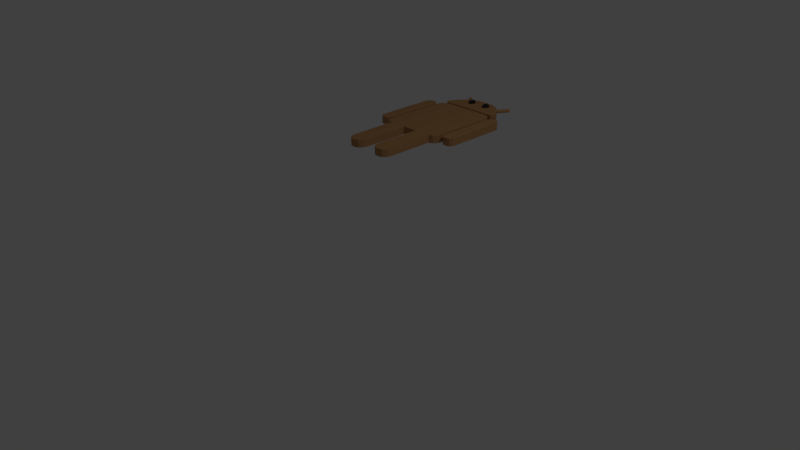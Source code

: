 # Source: CardboardAndroid.blend  (saved by Blender 2.77.0; exported with 4.5.12 LTS)
import bpy
from mathutils import Matrix  # noqa: F401  (used for matrix-valued properties, if any)

bpy.ops.wm.read_factory_settings(use_empty=True)
scene = bpy.context.scene
scene.name = 'Scene'

# ---- collections
col_collection_1 = bpy.data.collections.new('Collection 1'); scene.collection.children.link(col_collection_1)

# ---- materials (node trees are filled in below, after node groups)
mat_material_001 = bpy.data.materials.new('Material.001')
mat_material_001.alpha_threshold = 0.0
mat_material_001.use_transparent_shadow = False
mat_material_001.diffuse_color = (0.4564, 0.2384, 0.1022, 1.0)
mat_material_001.specular_color = (0.4564, 0.2384, 0.1022)
mat_material_001.roughness = 0.5
mat_material = bpy.data.materials.new('Material')
mat_material.alpha_threshold = 0.0
mat_material.use_transparent_shadow = False
mat_material.diffuse_color = (0.0291, 0.0291, 0.0291, 1.0)
mat_material.roughness = 0.5

# ---- material node trees

# ---- world
world_world = bpy.data.worlds.new('World'); scene.world = world_world
world_world.color = (0.05088, 0.05088, 0.05088)
world_world.use_sun_shadow = False
world_world.sun_shadow_jitter_overblur = 0.0
world_world.cycles.sampling_method = 'MANUAL'

# ---- cameras
cam_camera = bpy.data.cameras.new('Camera')
cam_camera.clip_end = 100.0
cam_camera.lens = 35.0
cam_camera.sensor_width = 32.0
cam_camera.sensor_height = 18.0
cam_camera.ortho_scale = 7.314
cam_camera.dof.focus_distance = 0.0
cam_camera.dof.aperture_fstop = 128.0

# ---- lights
light_lamp = bpy.data.lights.new('Lamp', 'POINT')
light_lamp.transmission_factor = 0.0
light_lamp.cutoff_distance = 30.0
light_lamp.energy = 100.0
light_lamp.shadow_buffer_clip_start = 1.001
light_lamp.shadow_soft_size = 0.1
light_lamp.shadow_maximum_resolution = 0.006
light_lamp.use_absolute_resolution = True

# ---- meshes
me_plane = bpy.data.meshes.new('Plane')
me_plane.from_pydata([(-0.1009, 0.6578, 1.541), (-0.334, 0.6578, 1.541), (-0.1009, 0.6578, 1.441), (-0.334, 0.6578, 1.441), (-0.1009, 0.03567, 1.541), (-0.2009, -0.08433, 1.541), (-0.1143, -0.02433, 1.541), (-0.1509, -0.06825, 1.541), (-0.234, -0.08433, 1.541), (-0.334, 0.03567, 1.541), (-0.284, -0.06825, 1.541), (-0.3206, -0.02433, 1.541), (-0.2009, -0.08433, 1.441), (-0.1009, 0.03567, 1.441), (-0.1509, -0.06825, 1.441), (-0.1143, -0.02433, 1.441), (-0.334, 0.03567, 1.441), (-0.234, -0.08433, 1.441), (-0.3206, -0.02433, 1.441), (-0.284, -0.06825, 1.441), (-0.3331, 0.6582, 1.541), (-0.4331, 0.7782, 1.541), (-0.3831, 0.6743, 1.541), (-0.4197, 0.7182, 1.541), (-0.4331, 0.7782, 1.441), (-0.3331, 0.6582, 1.441), (-0.4197, 0.7182, 1.441), (-0.3831, 0.6743, 1.441), (-0.4331, 1.573, 1.541), (-0.3231, 1.705, 1.541), (-0.4184, 1.639, 1.541), (-0.3781, 1.687, 1.541), (-0.3231, 1.705, 1.441), (-0.4331, 1.573, 1.441), (-0.3781, 1.687, 1.441), (-0.4184, 1.639, 1.441), (-0.3819, 1.737, 1.441), (-0.3819, 1.737, 1.541), (-0.4184, 1.769, 1.441), (-0.3841, 1.842, 1.441), (-0.341, 1.914, 1.441), (-0.2838, 1.98, 1.441), (-0.2134, 2.032, 1.441), (-0.1391, 2.062, 1.441), (-0.06769, 2.074, 1.441), (-0.4184, 1.769, 1.541), (-0.06783, 2.074, 1.541), (-0.1392, 2.062, 1.541), (-0.2136, 2.032, 1.541), (-0.2839, 1.98, 1.541), (-0.3411, 1.914, 1.541), (-0.3841, 1.842, 1.541), (-0.2461, 2.005, 1.466), (-0.2323, 2.019, 1.473), (-0.2266, 2.024, 1.491), (-0.2323, 2.019, 1.508), (-0.2461, 2.005, 1.516), (-0.2599, 1.992, 1.508), (-0.2656, 1.987, 1.491), (-0.2599, 1.992, 1.473), (-0.3382, 2.177, 1.473), (-0.352, 2.163, 1.466), (-0.3325, 2.182, 1.491), (-0.3382, 2.177, 1.508), (-0.352, 2.163, 1.516), (-0.3658, 2.15, 1.508), (-0.3715, 2.145, 1.491), (-0.3658, 2.15, 1.473), (-0.4666, 0.8148, 1.541), (-0.5343, 0.7335, 1.541), (-0.4713, 0.7706, 1.541), (-0.4975, 0.7391, 1.541), (-0.5343, 0.7335, 1.441), (-0.4666, 0.8148, 1.441), (-0.4975, 0.7391, 1.441), (-0.4713, 0.7706, 1.441), (-0.5659, 0.7335, 1.541), (-0.6336, 0.8148, 1.541), (-0.6027, 0.7391, 1.541), (-0.6289, 0.7706, 1.541), (-0.6336, 0.8148, 1.441), (-0.5659, 0.7335, 1.441), (-0.6289, 0.7706, 1.441), (-0.6026, 0.7391, 1.441), (-0.528, 1.645, 1.541), (-0.4666, 1.537, 1.541), (-0.5078, 1.638, 1.541), (-0.4728, 1.596, 1.541), (-0.4666, 1.537, 1.441), (-0.528, 1.645, 1.441), (-0.4728, 1.596, 1.441), (-0.5078, 1.638, 1.441), (-0.6336, 1.537, 1.541), (-0.57, 1.645, 1.541), (-0.6273, 1.596, 1.541), (-0.5924, 1.638, 1.541), (-0.57, 1.645, 1.441), (-0.6336, 1.537, 1.441), (-0.5924, 1.638, 1.441), (-0.6273, 1.596, 1.441), (-0.1032, 1.994, 1.54), (-0.08811, 1.982, 1.54), (-0.07801, 1.964, 1.54), (-0.07446, 1.942, 1.54), (-0.07801, 1.921, 1.54), (-0.08811, 1.903, 1.54), (-0.1032, 1.891, 1.54), (-0.1211, 1.886, 1.54), (-0.1211, 1.998, 1.54), (-0.1389, 1.994, 1.54), (-0.1541, 1.982, 1.54), (-0.1642, 1.964, 1.54), (-0.1677, 1.942, 1.54), (-0.1642, 1.921, 1.54), (-0.1541, 1.903, 1.54), (-0.1389, 1.891, 1.54), (-0.1337, 1.994, 1.552), (-0.1444, 1.982, 1.563), (-0.1516, 1.964, 1.57), (-0.1541, 1.942, 1.573), (-0.1516, 1.921, 1.57), (-0.1444, 1.903, 1.563), (-0.1337, 1.891, 1.552), (-0.1211, 1.994, 1.557), (-0.1211, 1.982, 1.573), (-0.1211, 1.964, 1.583), (-0.1211, 1.942, 1.586), (-0.1211, 1.921, 1.583), (-0.1211, 1.903, 1.573), (-0.1211, 1.891, 1.557), (-0.1085, 1.994, 1.552), (-0.09777, 1.982, 1.563), (-0.09062, 1.964, 1.57), (-0.08811, 1.942, 1.573), (-0.09062, 1.921, 1.57), (-0.09777, 1.903, 1.563), (-0.1085, 1.891, 1.552), (0.1009, 0.6578, 1.541), (0.334, 0.6578, 1.541), (0.1009, 0.6578, 1.441), (0.334, 0.6578, 1.441), (0.1009, 0.03567, 1.541), (0.2009, -0.08433, 1.541), (0.1143, -0.02433, 1.541), (0.1509, -0.06825, 1.541), (0.234, -0.08433, 1.541), (0.334, 0.03567, 1.541), (0.284, -0.06825, 1.541), (0.3206, -0.02433, 1.541), (0.2009, -0.08433, 1.441), (0.1009, 0.03567, 1.441), (0.1509, -0.06825, 1.441), (0.1143, -0.02433, 1.441), (0.334, 0.03567, 1.441), (0.234, -0.08433, 1.441), (0.3206, -0.02433, 1.441), (0.284, -0.06825, 1.441), (1.642e-07, 0.6582, 1.541), (1.642e-07, 1.705, 1.541), (1.729e-07, 0.6582, 1.441), (1.729e-07, 1.705, 1.441), (0.3331, 0.6582, 1.541), (0.4331, 0.7782, 1.541), (0.3831, 0.6743, 1.541), (0.4197, 0.7182, 1.541), (0.4331, 0.7782, 1.441), (0.3331, 0.6582, 1.441), (0.4197, 0.7182, 1.441), (0.3831, 0.6743, 1.441), (0.4331, 1.573, 1.541), (0.3231, 1.705, 1.541), (0.4184, 1.639, 1.541), (0.3781, 1.687, 1.541), (0.3231, 1.705, 1.441), (0.4331, 1.573, 1.441), (0.3781, 1.687, 1.441), (0.4184, 1.639, 1.441), (0.3819, 1.737, 1.441), (0.3819, 1.737, 1.541), (1.729e-07, 2.076, 1.441), (1.729e-07, 1.737, 1.441), (1.642e-07, 2.076, 1.541), (1.642e-07, 1.737, 1.541), (0.4184, 1.769, 1.441), (1.729e-07, 2.076, 1.441), (0.3841, 1.842, 1.441), (0.341, 1.914, 1.441), (0.2838, 1.98, 1.441), (0.2134, 2.032, 1.441), (0.1391, 2.062, 1.441), (0.06769, 2.074, 1.441), (1.642e-07, 2.076, 1.541), (0.4184, 1.769, 1.541), (0.06783, 2.074, 1.541), (0.1392, 2.062, 1.541), (0.2136, 2.032, 1.541), (0.2839, 1.98, 1.541), (0.3411, 1.914, 1.541), (0.3841, 1.842, 1.541), (0.2461, 2.005, 1.466), (0.2324, 2.019, 1.473), (0.2266, 2.024, 1.491), (0.2324, 2.019, 1.508), (0.2461, 2.005, 1.516), (0.2599, 1.992, 1.508), (0.2656, 1.987, 1.491), (0.2599, 1.992, 1.473), (0.3382, 2.177, 1.473), (0.352, 2.163, 1.466), (0.3325, 2.182, 1.491), (0.3382, 2.177, 1.508), (0.352, 2.163, 1.516), (0.3658, 2.15, 1.508), (0.3715, 2.145, 1.491), (0.3658, 2.15, 1.473), (0.4666, 0.8148, 1.541), (0.5343, 0.7335, 1.541), (0.4713, 0.7706, 1.541), (0.4975, 0.7391, 1.541), (0.5343, 0.7335, 1.441), (0.4666, 0.8148, 1.441), (0.4975, 0.7391, 1.441), (0.4713, 0.7706, 1.441), (0.5659, 0.7335, 1.541), (0.6336, 0.8148, 1.541), (0.6027, 0.7391, 1.541), (0.6289, 0.7706, 1.541), (0.6336, 0.8148, 1.441), (0.5659, 0.7335, 1.441), (0.6289, 0.7706, 1.441), (0.6026, 0.7391, 1.441), (0.528, 1.645, 1.541), (0.4666, 1.537, 1.541), (0.5078, 1.638, 1.541), (0.4728, 1.596, 1.541), (0.4666, 1.537, 1.441), (0.528, 1.645, 1.441), (0.4728, 1.596, 1.441), (0.5078, 1.638, 1.441), (0.6336, 1.537, 1.541), (0.57, 1.645, 1.541), (0.6273, 1.596, 1.541), (0.5924, 1.638, 1.541), (0.57, 1.645, 1.441), (0.6336, 1.537, 1.441), (0.5924, 1.638, 1.441), (0.6273, 1.596, 1.441), (0.1032, 1.994, 1.54), (0.08812, 1.982, 1.54), (0.07801, 1.964, 1.54), (0.07446, 1.942, 1.54), (0.07801, 1.921, 1.54), (0.08812, 1.903, 1.54), (0.1032, 1.891, 1.54), (0.1211, 1.886, 1.54), (0.1211, 1.998, 1.54), (0.1389, 1.994, 1.54), (0.1541, 1.982, 1.54), (0.1642, 1.964, 1.54), (0.1677, 1.942, 1.54), (0.1642, 1.921, 1.54), (0.1541, 1.903, 1.54), (0.1389, 1.891, 1.54), (0.1337, 1.994, 1.552), (0.1444, 1.982, 1.563), (0.1516, 1.964, 1.57), (0.1541, 1.942, 1.573), (0.1516, 1.921, 1.57), (0.1444, 1.903, 1.563), (0.1337, 1.891, 1.552), (0.1211, 1.994, 1.557), (0.1211, 1.982, 1.573), (0.1211, 1.964, 1.583), (0.1211, 1.942, 1.586), (0.1211, 1.921, 1.583), (0.1211, 1.903, 1.573), (0.1211, 1.891, 1.557), (0.1085, 1.994, 1.552), (0.09777, 1.982, 1.563), (0.09063, 1.964, 1.57), (0.08812, 1.942, 1.573), (0.09063, 1.921, 1.57), (0.09777, 1.903, 1.563), (0.1085, 1.891, 1.552)], [], [(4, 0, 1, 9, 11, 10, 8, 5, 7, 6), (0, 2, 3, 1), (13, 2, 0, 4), (16, 3, 2, 13, 15, 14, 12, 17, 19, 18), (9, 1, 3, 16), (12, 14, 7, 5), (14, 15, 6, 7), (15, 13, 4, 6), (8, 10, 19, 17), (10, 11, 18, 19), (11, 9, 16, 18), (5, 8, 17, 12), (157, 20, 25, 159), (160, 159, 25, 27, 26, 24, 33, 35, 34, 32), (28, 21, 23, 22, 20, 157, 158, 29, 31, 30), (20, 22, 27, 25), (22, 23, 26, 27), (23, 21, 24, 26), (33, 24, 21, 28), (32, 34, 31, 29), (34, 35, 30, 31), (35, 33, 28, 30), (29, 158, 160, 32), (37, 182, 181, 191, 46, 47, 48, 49, 50, 51, 45), (180, 36, 38, 39, 40, 41, 42, 43, 44, 184, 179), (180, 182, 37, 36), (191, 184, 44, 46), (46, 44, 43, 47), (47, 43, 42, 48), (48, 42, 41, 49), (49, 41, 40, 50), (50, 40, 39, 51), (51, 39, 38, 45), (36, 37, 45, 38), (59, 52, 53), (54, 57, 53), (67, 60, 61), (57, 59, 53), (55, 56, 54), (57, 58, 59), (56, 57, 54), (62, 60, 65), (65, 60, 67), (63, 62, 64), (65, 67, 66), (64, 62, 65), (59, 67, 61, 52), (57, 65, 66, 58), (55, 63, 64, 56), (53, 60, 62, 54), (58, 66, 67, 59), (56, 64, 65, 57), (54, 62, 63, 55), (52, 61, 60, 53), (69, 76, 81, 72), (97, 80, 77, 92), (88, 73, 75, 74, 72, 81, 83, 82, 80, 97, 99, 98, 96, 89, 91, 90), (92, 77, 79, 78, 76, 69, 71, 70, 68, 85, 87, 86, 84, 93, 95, 94), (72, 74, 71, 69), (74, 75, 70, 71), (75, 73, 68, 70), (76, 78, 83, 81), (78, 79, 82, 83), (79, 77, 80, 82), (93, 84, 89, 96), (84, 86, 91, 89), (86, 87, 90, 91), (87, 85, 88, 90), (96, 98, 95, 93), (98, 99, 94, 95), (99, 97, 92, 94), (85, 68, 73, 88), (112, 119, 118, 111), (110, 117, 116, 109), (115, 122, 121, 114), (113, 120, 119, 112), (111, 118, 117, 110), (109, 116, 108), (107, 122, 115), (114, 121, 120, 113), (122, 129, 128, 121), (120, 127, 126, 119), (118, 125, 124, 117), (116, 123, 108), (107, 129, 122), (121, 128, 127, 120), (119, 126, 125, 118), (117, 124, 123, 116), (125, 132, 131, 124), (123, 130, 108), (107, 136, 129), (128, 135, 134, 127), (126, 133, 132, 125), (124, 131, 130, 123), (129, 136, 135, 128), (127, 134, 133, 126), (107, 106, 136), (135, 105, 104, 134), (133, 103, 102, 132), (131, 101, 100, 130), (136, 106, 105, 135), (134, 104, 103, 133), (132, 102, 101, 131), (130, 100, 108), (141, 143, 144, 142, 145, 147, 148, 146, 138, 137), (137, 138, 140, 139), (150, 141, 137, 139), (153, 155, 156, 154, 149, 151, 152, 150, 139, 140), (146, 153, 140, 138), (149, 142, 144, 151), (151, 144, 143, 152), (152, 143, 141, 150), (145, 154, 156, 147), (147, 156, 155, 148), (148, 155, 153, 146), (142, 149, 154, 145), (158, 160, 159, 157), (157, 159, 166, 161), (160, 173, 175, 176, 174, 165, 167, 168, 166, 159), (169, 171, 172, 170, 158, 157, 161, 163, 164, 162), (161, 166, 168, 163), (163, 168, 167, 164), (164, 167, 165, 162), (174, 169, 162, 165), (173, 170, 172, 175), (175, 172, 171, 176), (176, 171, 169, 174), (170, 173, 160, 158), (184, 179, 181, 191), (182, 181, 179, 180), (178, 192, 198, 197, 196, 195, 194, 193, 191, 181, 182), (180, 179, 184, 190, 189, 188, 187, 186, 185, 183, 177), (180, 177, 178, 182), (191, 193, 190, 184), (193, 194, 189, 190), (194, 195, 188, 189), (195, 196, 187, 188), (196, 197, 186, 187), (197, 198, 185, 186), (198, 192, 183, 185), (177, 183, 192, 178), (206, 200, 199), (201, 200, 204), (214, 208, 207), (204, 200, 206), (202, 201, 203), (204, 206, 205), (203, 201, 204), (209, 212, 207), (212, 214, 207), (210, 211, 209), (212, 213, 214), (211, 212, 209), (206, 199, 208, 214), (204, 205, 213, 212), (202, 203, 211, 210), (200, 201, 209, 207), (205, 206, 214, 213), (203, 204, 212, 211), (201, 202, 210, 209), (199, 200, 207, 208), (216, 219, 228, 223), (244, 239, 224, 227), (235, 237, 238, 236, 243, 245, 246, 244, 227, 229, 230, 228, 219, 221, 222, 220), (239, 241, 242, 240, 231, 233, 234, 232, 215, 217, 218, 216, 223, 225, 226, 224), (219, 216, 218, 221), (221, 218, 217, 222), (222, 217, 215, 220), (223, 228, 230, 225), (225, 230, 229, 226), (226, 229, 227, 224), (240, 243, 236, 231), (231, 236, 238, 233), (233, 238, 237, 234), (234, 237, 235, 232), (243, 240, 242, 245), (245, 242, 241, 246), (246, 241, 239, 244), (232, 235, 220, 215), (259, 258, 265, 266), (257, 256, 263, 264), (262, 261, 268, 269), (260, 259, 266, 267), (258, 257, 264, 265), (256, 255, 263), (254, 262, 269), (261, 260, 267, 268), (269, 268, 275, 276), (267, 266, 273, 274), (265, 264, 271, 272), (263, 255, 270), (254, 269, 276), (268, 267, 274, 275), (266, 265, 272, 273), (264, 263, 270, 271), (272, 271, 278, 279), (270, 255, 277), (254, 276, 283), (275, 274, 281, 282), (273, 272, 279, 280), (271, 270, 277, 278), (276, 275, 282, 283), (274, 273, 280, 281), (254, 283, 253), (282, 281, 251, 252), (280, 279, 249, 250), (278, 277, 247, 248), (283, 282, 252, 253), (281, 280, 250, 251), (279, 278, 248, 249), (277, 255, 247)])
me_plane.polygons.foreach_set('material_index', [0, 0, 0, 0, 0, 0, 0, 0, 0, 0, 0, 0, 0, 0, 0, 0, 0, 0, 0, 0, 0, 0, 0, 0, 0, 0, 0, 0, 0, 0, 0, 0, 0, 0, 0, 0, 0, 0, 0, 0, 0, 0, 0, 0, 0, 0, 0, 0, 0, 0, 0, 0, 0, 0, 0, 0, 0, 0, 0, 0, 0, 0, 0, 0, 0, 0, 0, 0, 0, 0, 0, 0, 1, 1, 1, 1, 1, 1, 1, 1, 1, 1, 1, 1, 1, 1, 1, 1, 1, 1, 1, 1, 1, 1, 1, 1, 1, 1, 1, 1, 1, 1, 1, 1, 0, 0, 0, 0, 0, 0, 0, 0, 0, 0, 0, 0, 0, 0, 0, 0, 0, 0, 0, 0, 0, 0, 0, 0, 0, 0, 0, 0, 0, 0, 0, 0, 0, 0, 0, 0, 0, 0, 0, 0, 0, 0, 0, 0, 0, 0, 0, 0, 0, 0, 0, 0, 0, 0, 0, 0, 0, 0, 0, 0, 0, 0, 0, 0, 0, 0, 0, 0, 0, 0, 0, 0, 0, 0, 0, 1, 1, 1, 1, 1, 1, 1, 1, 1, 1, 1, 1, 1, 1, 1, 1, 1, 1, 1, 1, 1, 1, 1, 1, 1, 1, 1, 1, 1, 1, 1, 1])
_uv = me_plane.uv_layers.new(name='UVMap')
_uv.uv.foreach_set('vector', [0.03962, 0.1137, 0.03962, 0.3307, 0.1372, 0.3307, 0.1372, 0.1137, 0.1316, 0.0928, 0.1163, 0.07748, 0.09535, 0.07187, 0.08148, 0.07187, 0.06055, 0.07748, 0.04523, 0.0928, 0.5304, 0.978, 0.5916, 0.978, 0.5916, 0.8482, 0.5304, 0.8482, 0.9628, 0.4255, 0.9628, 0.99, 0.9858, 0.99, 0.9858, 0.4255, 0.1372, 0.1137, 0.1372, 0.3307, 0.03962, 0.3307, 0.03962, 0.1137, 0.04523, 0.0928, 0.06055, 0.07748, 0.08148, 0.07187, 0.09535, 0.07187, 0.1163, 0.07748, 0.1316, 0.0928, 0.9851, 0.3848, 0.9851, 0.9949, 0.9628, 0.9949, 0.9628, 0.3848, 0.9628, 0.1922, 0.9628, 0.269, 0.9858, 0.269, 0.9858, 0.1922, 0.9628, 0.269, 0.9628, 0.3544, 0.9858, 0.3544, 0.9858, 0.269, 0.9628, 0.3544, 0.9628, 0.4255, 0.9858, 0.4255, 0.9858, 0.3544, 0.9851, 0.151, 0.9851, 0.2248, 0.9628, 0.2248, 0.9628, 0.151, 0.9851, 0.2248, 0.9851, 0.3104, 0.9628, 0.3104, 0.9628, 0.2248, 0.9851, 0.3104, 0.9851, 0.3848, 0.9628, 0.3848, 0.9628, 0.3104, 0.9858, 0.1922, 0.9858, 0.151, 0.9628, 0.151, 0.9628, 0.1922, 0.9861, 0.6226, 0.9861, 0.01968, 0.9595, 0.01968, 0.9595, 0.6226, 0.02123, 0.3756, 0.02123, 0.01046, 0.1607, 0.01046, 0.1816, 0.01606, 0.1969, 0.03139, 0.2025, 0.05232, 0.2025, 0.3296, 0.1964, 0.3526, 0.1795, 0.3695, 0.1565, 0.3756, 0.2025, 0.3296, 0.2025, 0.05232, 0.1969, 0.03139, 0.1816, 0.01606, 0.1607, 0.01046, 0.02123, 0.01046, 0.02123, 0.3756, 0.1565, 0.3756, 0.1795, 0.3695, 0.1964, 0.3526, 0.9622, 0.001328, 0.9622, 0.07399, 0.9852, 0.07399, 0.9852, 0.001328, 0.9622, 0.07399, 0.9622, 0.1582, 0.9852, 0.1582, 0.9852, 0.07399, 0.9622, 0.1582, 0.9622, 0.2314, 0.9852, 0.2314, 0.9852, 0.1582, 0.9852, 0.9982, 0.9852, 0.2314, 0.9622, 0.2314, 0.9622, 0.9982, 0.9864, 0.3683, 0.9864, 0.2402, 0.9598, 0.2402, 0.9598, 0.3683, 0.9864, 0.2402, 0.9864, 0.1051, 0.9598, 0.1051, 0.9598, 0.2402, 0.9864, 0.1051, 0.9864, -0.0008441, 0.9598, -0.0008442, 0.9598, 0.1051, 0.9598, 0.3683, 0.9598, 0.9994, 0.9864, 0.9994, 0.9864, 0.3683, 0.1811, 0.3866, 0.02123, 0.3866, 0.02123, 0.5049, 0.02123, 0.5049, 0.04962, 0.5042, 0.0795, 0.5001, 0.1106, 0.4896, 0.1401, 0.4716, 0.164, 0.4485, 0.182, 0.4234, 0.1964, 0.3981, 0.02123, 0.3866, 0.1811, 0.3866, 0.1964, 0.3981, 0.182, 0.4235, 0.164, 0.4485, 0.14, 0.4717, 0.1106, 0.4896, 0.07946, 0.5001, 0.04957, 0.5042, 0.02123, 0.5049, 0.02123, 0.5049, 0.8775, 0.7629, 0.9388, 0.7629, 0.9388, 0.5658, 0.8775, 0.5658, 0.9847, 0.008442, 0.9617, 0.008442, 0.9617, 0.1205, 0.9847, 0.1207, 0.9847, 0.1207, 0.9617, 0.1205, 0.9617, 0.2482, 0.9847, 0.2484, 0.9847, 0.2484, 0.9617, 0.2482, 0.9617, 0.3983, 0.9847, 0.3987, 0.9847, 0.3987, 0.9617, 0.3983, 0.9617, 0.5628, 0.9847, 0.5631, 0.9847, 0.5631, 0.9617, 0.5628, 0.9617, 0.7204, 0.9847, 0.7206, 0.9847, 0.7206, 0.9617, 0.7204, 0.9617, 0.8604, 0.9847, 0.8606, 0.9847, 0.8606, 0.9617, 0.8604, 0.9617, 0.9871, 0.9847, 0.9871, 0.04931, 0.9537, 0.04931, 0.8851, 0.02165, 0.8851, 0.02165, 0.9537, 0.2181, 0.09457, 0.2112, 0.09823, 0.2043, 0.09457, 0.2014, 0.08573, 0.2181, 0.07689, 0.2043, 0.09457, 0.271, 0.09457, 0.2572, 0.09457, 0.2641, 0.09823, 0.2181, 0.07689, 0.2181, 0.09457, 0.2043, 0.09457, 0.2043, 0.07689, 0.2112, 0.07323, 0.2014, 0.08573, 0.2181, 0.07689, 0.2209, 0.08573, 0.2181, 0.09457, 0.2112, 0.07323, 0.2181, 0.07689, 0.2014, 0.08573, 0.2544, 0.08573, 0.2572, 0.09457, 0.271, 0.07689, 0.271, 0.07689, 0.2572, 0.09457, 0.271, 0.09457, 0.2572, 0.07689, 0.2544, 0.08573, 0.2641, 0.07323, 0.271, 0.07689, 0.271, 0.09457, 0.2738, 0.08573, 0.2641, 0.07323, 0.2544, 0.08573, 0.271, 0.07689, 0.2465, 0.5681, 0.2995, 0.634, 0.2926, 0.6395, 0.2397, 0.5737, 0.1078, 0.5681, 0.1078, 0.634, 0.1166, 0.6317, 0.1166, 0.5658, 0.2328, 0.5792, 0.2857, 0.645, 0.2926, 0.6395, 0.2397, 0.5737, 0.1254, 0.5792, 0.1254, 0.645, 0.1166, 0.6473, 0.1166, 0.5815, 0.1166, 0.5658, 0.1166, 0.6317, 0.1254, 0.634, 0.1254, 0.5681, 0.2397, 0.5737, 0.2926, 0.6395, 0.2995, 0.634, 0.2465, 0.5681, 0.1166, 0.5815, 0.1166, 0.6473, 0.1078, 0.645, 0.1078, 0.5792, 0.2397, 0.5737, 0.2926, 0.6395, 0.2857, 0.645, 0.2328, 0.5792, 0.9863, 0.1789, 0.9863, 0.1397, 0.9632, 0.1397, 0.9632, 0.1789, 0.9617, 0.8835, 0.9617, 0.1752, 0.984, 0.1752, 0.984, 0.8835, 0.05158, 0.324, 0.05158, 0.07202, 0.05354, 0.05661, 0.06452, 0.04563, 0.07992, 0.04367, 0.09313, 0.04367, 0.1085, 0.04563, 0.1195, 0.05661, 0.1215, 0.07202, 0.1215, 0.324, 0.1189, 0.3445, 0.1042, 0.3591, 0.09488, 0.3618, 0.07728, 0.3618, 0.06883, 0.3591, 0.05419, 0.3445, 0.1215, 0.324, 0.1215, 0.07202, 0.1195, 0.05661, 0.1085, 0.04563, 0.09313, 0.04367, 0.07992, 0.04367, 0.06452, 0.04563, 0.05354, 0.05661, 0.05158, 0.07202, 0.05158, 0.324, 0.05419, 0.3445, 0.06882, 0.3591, 0.07728, 0.3618, 0.09488, 0.3618, 0.1042, 0.3591, 0.1189, 0.3445, 0.9632, 0.1789, 0.9632, 0.2298, 0.9863, 0.2298, 0.9863, 0.1789, 0.9632, 0.2298, 0.9632, 0.2911, 0.9863, 0.291, 0.9863, 0.2298, 0.9632, 0.2911, 0.9632, 0.3369, 0.9863, 0.3369, 0.9863, 0.291, 0.984, 0.01689, 0.984, 0.06515, 0.9617, 0.06514, 0.9617, 0.01689, 0.984, 0.06515, 0.984, 0.1265, 0.9617, 0.1265, 0.9617, 0.06514, 0.984, 0.1265, 0.984, 0.1752, 0.9617, 0.1752, 0.9617, 0.1265, 0.9866, 0.8102, 0.9866, 0.7538, 0.9636, 0.7538, 0.9636, 0.8102, 0.9864, 0.7535, 0.9864, 0.7855, 0.964, 0.7855, 0.964, 0.7535, 0.9864, 0.7855, 0.9864, 0.8671, 0.964, 0.8671, 0.964, 0.7855, 0.9864, 0.8671, 0.9864, 0.928, 0.964, 0.928, 0.964, 0.8671, 0.9636, 0.8102, 0.9636, 0.8462, 0.9866, 0.8462, 0.9866, 0.8102, 0.9636, 0.8462, 0.9636, 0.9269, 0.9866, 0.9269, 0.9866, 0.8462, 0.9636, 0.9269, 0.9636, 0.9826, 0.9866, 0.9826, 0.9866, 0.9269, 0.9863, 0.9922, 0.9863, 0.3369, 0.9632, 0.3369, 0.9632, 0.9922, 0.0, 0.0, 0.0, 0.0, 0.0, 0.0, 0.0, 0.0, 0.0, 0.0, 0.0, 0.0, 0.0, 0.0, 0.0, 0.0, 0.0, 0.0, 0.0, 0.0, 0.0, 0.0, 0.0, 0.0, 0.0, 0.0, 0.0, 0.0, 0.0, 0.0, 0.0, 0.0, 0.0, 0.0, 0.0, 0.0, 0.0, 0.0, 0.0, 0.0, 0.0, 0.0, 0.0, 0.0, 0.0, 0.0, 0.0, 0.0, 0.0, 0.0, 0.0, 0.0, 0.0, 0.0, 0.0, 0.0, 0.0, 0.0, 0.0, 0.0, 0.0, 0.0, 0.0, 0.0, 0.0, 0.0, 0.0, 0.0, 0.0, 0.0, 0.0, 0.0, 0.0, 0.0, 0.0, 0.0, 0.0, 0.0, 0.0, 0.0, 0.0, 0.0, 0.0, 0.0, 0.0, 0.0, 0.0, 0.0, 0.0, 0.0, 0.0, 0.0, 0.0, 0.0, 0.0, 0.0, 0.0, 0.0, 0.0, 0.0, 0.0, 0.0, 0.0, 0.0, 0.0, 0.0, 0.0, 0.0, 0.0, 0.0, 0.0, 0.0, 0.0, 0.0, 0.0, 0.0, 0.0, 0.0, 0.0, 0.0, 0.0, 0.0, 0.0, 0.0, 0.0, 0.0, 0.0, 0.0, 0.0, 0.0, 0.0, 0.0, 0.0, 0.0, 0.0, 0.0, 0.0, 0.0, 0.0, 0.0, 0.0, 0.0, 0.0, 0.0, 0.0, 0.0, 0.0, 0.0, 0.0, 0.0, 0.0, 0.0, 0.0, 0.0, 0.0, 0.0, 0.0, 0.0, 0.0, 0.0, 0.0, 0.0, 0.0, 0.0, 0.0, 0.0, 0.0, 0.0, 0.0, 0.0, 0.0, 0.0, 0.0, 0.0, 0.0, 0.0, 0.0, 0.0, 0.0, 0.0, 0.0, 0.0, 0.0, 0.0, 0.0, 0.0, 0.0, 0.0, 0.0, 0.0, 0.0, 0.0, 0.0, 0.0, 0.0, 0.0, 0.0, 0.0, 0.0, 0.0, 0.0, 0.0, 0.0, 0.0, 0.0, 0.0, 0.0, 0.0, 0.0, 0.0, 0.0, 0.0, 0.0, 0.0, 0.0, 0.0, 0.0, 0.0, 0.0, 0.0, 0.0, 0.0, 0.0, 0.0, 0.0, 0.0, 0.0, 0.0, 0.0, 0.0, 0.0, 0.0, 0.0, 0.0, 0.0, 0.0, 0.0, 0.0, 0.0, 0.0, 0.03962, 0.1137, 0.04523, 0.0928, 0.06055, 0.07748, 0.08148, 0.07187, 0.09535, 0.07187, 0.1163, 0.07748, 0.1316, 0.0928, 0.1372, 0.1137, 0.1372, 0.3307, 0.03962, 0.3307, 0.5304, 0.978, 0.5304, 0.8482, 0.5916, 0.8482, 0.5916, 0.978, 0.9628, 0.4255, 0.9858, 0.4255, 0.9858, 0.99, 0.9628, 0.99, 0.1372, 0.1137, 0.1316, 0.0928, 0.1163, 0.07748, 0.09535, 0.07187, 0.08148, 0.07187, 0.06055, 0.07748, 0.04523, 0.0928, 0.03962, 0.1137, 0.03962, 0.3307, 0.1372, 0.3307, 0.9851, 0.3848, 0.9628, 0.3848, 0.9628, 0.9949, 0.9851, 0.9949, 0.9628, 0.1922, 0.9858, 0.1922, 0.9858, 0.269, 0.9628, 0.269, 0.9628, 0.269, 0.9858, 0.269, 0.9858, 0.3544, 0.9628, 0.3544, 0.9628, 0.3544, 0.9858, 0.3544, 0.9858, 0.4255, 0.9628, 0.4255, 0.9851, 0.151, 0.9628, 0.151, 0.9628, 0.2248, 0.9851, 0.2248, 0.9851, 0.2248, 0.9628, 0.2248, 0.9628, 0.3104, 0.9851, 0.3104, 0.9851, 0.3104, 0.9628, 0.3104, 0.9628, 0.3848, 0.9851, 0.3848, 0.9858, 0.1922, 0.9628, 0.1922, 0.9628, 0.151, 0.9858, 0.151, 0.9388, 0.5658, 0.8775, 0.5658, 0.8775, 0.1719, 0.9388, 0.1719, 0.9861, 0.6226, 0.9595, 0.6226, 0.9595, 0.01968, 0.9861, 0.01968, 0.02123, 0.3756, 0.1565, 0.3756, 0.1795, 0.3695, 0.1964, 0.3526, 0.2025, 0.3296, 0.2025, 0.05232, 0.1969, 0.03139, 0.1816, 0.01606, 0.1607, 0.01046, 0.02123, 0.01046, 0.2025, 0.3296, 0.1964, 0.3526, 0.1795, 0.3695, 0.1565, 0.3756, 0.02123, 0.3756, 0.02123, 0.01046, 0.1607, 0.01046, 0.1816, 0.01606, 0.1969, 0.03139, 0.2025, 0.05232, 0.9622, 0.001328, 0.9852, 0.001328, 0.9852, 0.07399, 0.9622, 0.07399, 0.9622, 0.07399, 0.9852, 0.07399, 0.9852, 0.1582, 0.9622, 0.1582, 0.9622, 0.1582, 0.9852, 0.1582, 0.9852, 0.2314, 0.9622, 0.2314, 0.9852, 0.9982, 0.9622, 0.9982, 0.9622, 0.2314, 0.9852, 0.2314, 0.9864, 0.3683, 0.9598, 0.3683, 0.9598, 0.2402, 0.9864, 0.2402, 0.9864, 0.2402, 0.9598, 0.2402, 0.9598, 0.1051, 0.9864, 0.1051, 0.9864, 0.1051, 0.9598, 0.1051, 0.9598, -0.0008442, 0.9864, -0.0008441, 0.9598, 0.3683, 0.9864, 0.3683, 0.9864, 0.9994, 0.9598, 0.9994, 0.0, 0.0, 0.0, 0.0, 0.0, 0.0, 0.0, 0.0, 0.9388, 0.7629, 0.9388, 0.8905, 0.8775, 0.8905, 0.8775, 0.7629, 0.1811, 0.3866, 0.1964, 0.3981, 0.182, 0.4234, 0.164, 0.4485, 0.1401, 0.4716, 0.1106, 0.4896, 0.0795, 0.5001, 0.04962, 0.5042, 0.02123, 0.5049, 0.02123, 0.5049, 0.02123, 0.3866, 0.02123, 0.3866, 0.02123, 0.5049, 0.02123, 0.5049, 0.04957, 0.5042, 0.07946, 0.5001, 0.1106, 0.4896, 0.14, 0.4717, 0.164, 0.4485, 0.182, 0.4235, 0.1964, 0.3981, 0.1811, 0.3866, 0.8775, 0.7629, 0.8775, 0.5658, 0.9388, 0.5658, 0.9388, 0.7629, 0.9847, 0.008442, 0.9847, 0.1207, 0.9617, 0.1205, 0.9617, 0.008442, 0.9847, 0.1207, 0.9847, 0.2484, 0.9617, 0.2482, 0.9617, 0.1205, 0.9847, 0.2484, 0.9847, 0.3987, 0.9617, 0.3983, 0.9617, 0.2482, 0.9847, 0.3987, 0.9847, 0.5631, 0.9617, 0.5628, 0.9617, 0.3983, 0.9847, 0.5631, 0.9847, 0.7206, 0.9617, 0.7204, 0.9617, 0.5628, 0.9847, 0.7206, 0.9847, 0.8606, 0.9617, 0.8604, 0.9617, 0.7204, 0.9847, 0.8606, 0.9847, 0.9871, 0.9617, 0.9871, 0.9617, 0.8604, 0.04931, 0.9537, 0.02165, 0.9537, 0.02165, 0.8851, 0.04931, 0.8851, 0.2181, 0.09457, 0.2043, 0.09457, 0.2112, 0.09823, 0.2014, 0.08573, 0.2043, 0.09457, 0.2181, 0.07689, 0.271, 0.09457, 0.2641, 0.09823, 0.2572, 0.09457, 0.2181, 0.07689, 0.2043, 0.09457, 0.2181, 0.09457, 0.2043, 0.07689, 0.2014, 0.08573, 0.2112, 0.07323, 0.2181, 0.07689, 0.2181, 0.09457, 0.2209, 0.08573, 0.2112, 0.07323, 0.2014, 0.08573, 0.2181, 0.07689, 0.2544, 0.08573, 0.271, 0.07689, 0.2572, 0.09457, 0.271, 0.07689, 0.271, 0.09457, 0.2572, 0.09457, 0.2572, 0.07689, 0.2641, 0.07323, 0.2544, 0.08573, 0.271, 0.07689, 0.2738, 0.08573, 0.271, 0.09457, 0.2641, 0.07323, 0.271, 0.07689, 0.2544, 0.08573, 0.2465, 0.5681, 0.2397, 0.5737, 0.2926, 0.6395, 0.2995, 0.634, 0.1078, 0.5681, 0.1166, 0.5658, 0.1166, 0.6317, 0.1078, 0.634, 0.2328, 0.5792, 0.2397, 0.5737, 0.2926, 0.6395, 0.2857, 0.645, 0.1254, 0.5792, 0.1166, 0.5815, 0.1166, 0.6473, 0.1254, 0.645, 0.1166, 0.5658, 0.1254, 0.5681, 0.1254, 0.634, 0.1166, 0.6317, 0.2397, 0.5737, 0.2465, 0.5681, 0.2995, 0.634, 0.2926, 0.6395, 0.1166, 0.5815, 0.1078, 0.5792, 0.1078, 0.645, 0.1166, 0.6473, 0.2397, 0.5737, 0.2328, 0.5792, 0.2857, 0.645, 0.2926, 0.6395, 0.9863, 0.1789, 0.9632, 0.1789, 0.9632, 0.1397, 0.9863, 0.1397, 0.9617, 0.8835, 0.984, 0.8835, 0.984, 0.1752, 0.9617, 0.1752, 0.05158, 0.324, 0.05419, 0.3445, 0.06883, 0.3591, 0.07728, 0.3618, 0.09488, 0.3618, 0.1042, 0.3591, 0.1189, 0.3445, 0.1215, 0.324, 0.1215, 0.07202, 0.1195, 0.05661, 0.1085, 0.04563, 0.09313, 0.04367, 0.07992, 0.04367, 0.06452, 0.04563, 0.05354, 0.05661, 0.05158, 0.07202, 0.1215, 0.324, 0.1189, 0.3445, 0.1042, 0.3591, 0.09488, 0.3618, 0.07728, 0.3618, 0.06882, 0.3591, 0.05419, 0.3445, 0.05158, 0.324, 0.05158, 0.07202, 0.05354, 0.05661, 0.06452, 0.04563, 0.07992, 0.04367, 0.09313, 0.04367, 0.1085, 0.04563, 0.1195, 0.05661, 0.1215, 0.07202, 0.9632, 0.1789, 0.9863, 0.1789, 0.9863, 0.2298, 0.9632, 0.2298, 0.9632, 0.2298, 0.9863, 0.2298, 0.9863, 0.291, 0.9632, 0.2911, 0.9632, 0.2911, 0.9863, 0.291, 0.9863, 0.3369, 0.9632, 0.3369, 0.984, 0.01689, 0.9617, 0.01689, 0.9617, 0.06514, 0.984, 0.06515, 0.984, 0.06515, 0.9617, 0.06514, 0.9617, 0.1265, 0.984, 0.1265, 0.984, 0.1265, 0.9617, 0.1265, 0.9617, 0.1752, 0.984, 0.1752, 0.9866, 0.8102, 0.9636, 0.8102, 0.9636, 0.7538, 0.9866, 0.7538, 0.9864, 0.7535, 0.964, 0.7535, 0.964, 0.7855, 0.9864, 0.7855, 0.9864, 0.7855, 0.964, 0.7855, 0.964, 0.8671, 0.9864, 0.8671, 0.9864, 0.8671, 0.964, 0.8671, 0.964, 0.928, 0.9864, 0.928, 0.9636, 0.8102, 0.9866, 0.8102, 0.9866, 0.8462, 0.9636, 0.8462, 0.9636, 0.8462, 0.9866, 0.8462, 0.9866, 0.9269, 0.9636, 0.9269, 0.9636, 0.9269, 0.9866, 0.9269, 0.9866, 0.9826, 0.9636, 0.9826, 0.9863, 0.9922, 0.9632, 0.9922, 0.9632, 0.3369, 0.9863, 0.3369, 0.0, 0.0, 0.0, 0.0, 0.0, 0.0, 0.0, 0.0, 0.0, 0.0, 0.0, 0.0, 0.0, 0.0, 0.0, 0.0, 0.0, 0.0, 0.0, 0.0, 0.0, 0.0, 0.0, 0.0, 0.0, 0.0, 0.0, 0.0, 0.0, 0.0, 0.0, 0.0, 0.0, 0.0, 0.0, 0.0, 0.0, 0.0, 0.0, 0.0, 0.0, 0.0, 0.0, 0.0, 0.0, 0.0, 0.0, 0.0, 0.0, 0.0, 0.0, 0.0, 0.0, 0.0, 0.0, 0.0, 0.0, 0.0, 0.0, 0.0, 0.0, 0.0, 0.0, 0.0, 0.0, 0.0, 0.0, 0.0, 0.0, 0.0, 0.0, 0.0, 0.0, 0.0, 0.0, 0.0, 0.0, 0.0, 0.0, 0.0, 0.0, 0.0, 0.0, 0.0, 0.0, 0.0, 0.0, 0.0, 0.0, 0.0, 0.0, 0.0, 0.0, 0.0, 0.0, 0.0, 0.0, 0.0, 0.0, 0.0, 0.0, 0.0, 0.0, 0.0, 0.0, 0.0, 0.0, 0.0, 0.0, 0.0, 0.0, 0.0, 0.0, 0.0, 0.0, 0.0, 0.0, 0.0, 0.0, 0.0, 0.0, 0.0, 0.0, 0.0, 0.0, 0.0, 0.0, 0.0, 0.0, 0.0, 0.0, 0.0, 0.0, 0.0, 0.0, 0.0, 0.0, 0.0, 0.0, 0.0, 0.0, 0.0, 0.0, 0.0, 0.0, 0.0, 0.0, 0.0, 0.0, 0.0, 0.0, 0.0, 0.0, 0.0, 0.0, 0.0, 0.0, 0.0, 0.0, 0.0, 0.0, 0.0, 0.0, 0.0, 0.0, 0.0, 0.0, 0.0, 0.0, 0.0, 0.0, 0.0, 0.0, 0.0, 0.0, 0.0, 0.0, 0.0, 0.0, 0.0, 0.0, 0.0, 0.0, 0.0, 0.0, 0.0, 0.0, 0.0, 0.0, 0.0, 0.0, 0.0, 0.0, 0.0, 0.0, 0.0, 0.0, 0.0, 0.0, 0.0, 0.0, 0.0, 0.0, 0.0, 0.0, 0.0, 0.0, 0.0, 0.0, 0.0, 0.0, 0.0, 0.0, 0.0, 0.0, 0.0, 0.0, 0.0, 0.0, 0.0, 0.0, 0.0, 0.0, 0.0, 0.0, 0.0, 0.0, 0.0, 0.0, 0.0, 0.0, 0.0, 0.0, 0.0, 0.0, 0.0, 0.0, 0.0, 0.0, 0.0])
me_plane.materials.append(mat_material_001)
me_plane.materials.append(mat_material)
me_plane.use_remesh_preserve_volume = False
me_plane.use_remesh_preserve_attributes = False
me_plane.use_mirror_vertex_groups = False
me_plane.update()

# ---- objects
ob_plane = bpy.data.objects.new('Plane', me_plane)
ob_lamp = bpy.data.objects.new('Lamp', light_lamp)
ob_camera = bpy.data.objects.new('Camera', cam_camera)

# ---- transforms, parenting, visibility, modifiers, constraints
ob_plane.location = (0.0, 0.0, 0.0)
ob_plane.lineart.crease_threshold = 0.0
ob_lamp.location = (4.076, 1.005, 5.904)
ob_lamp.rotation_euler = (0.6503, 0.05522, 1.866)
ob_lamp.lock_rotations_4d = False
ob_lamp.empty_display_type = 'ARROWS'
ob_lamp.color = (0.0, 0.0, 0.0, 0.0)
ob_lamp.lineart.crease_threshold = 0.0
ob_camera.location = (7.481, -6.508, 5.344)
ob_camera.rotation_euler = (1.109, 0.01082, 0.8149)
ob_camera.lock_rotations_4d = False
ob_camera.empty_display_type = 'ARROWS'
ob_camera.color = (0.0, 0.0, 0.0, 0.0)
ob_camera.display_type = 'WIRE'
ob_camera.lineart.crease_threshold = 0.0

# ---- collection membership
col_collection_1.objects.link(ob_plane)
col_collection_1.objects.link(ob_lamp)
col_collection_1.objects.link(ob_camera)

# ---- scene / render settings (as saved in the file)
scene.camera = ob_camera
scene.frame_start = 1; scene.frame_end = 250; scene.frame_set(1)
scene.render.engine = 'BLENDER_EEVEE_NEXT'
scene.render.resolution_percentage = 50
scene.render.dither_intensity = 0.0
scene.cycles.use_denoising = False
scene.cycles.samples = 128
scene.cycles.sampling_pattern = 'TABULATED_SOBOL'
scene.cycles.light_sampling_threshold = 0.0
scene.cycles.use_adaptive_sampling = False
scene.cycles.use_light_tree = False
scene.cycles.blur_glossy = 0.0
scene.cycles.sample_clamp_indirect = 0.0
scene.view_settings.view_transform = 'Standard'
bpy.context.view_layer.update()
